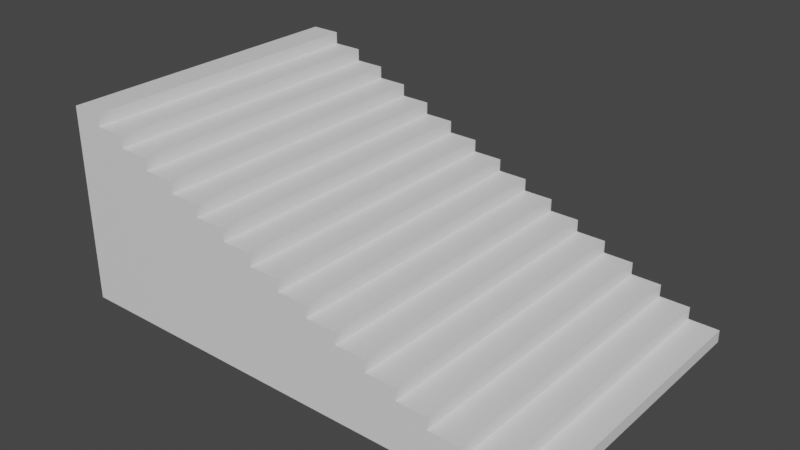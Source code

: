 # Source: LibraryStairs.blend  (saved by Blender 3.5.10; exported with 4.5.12 LTS)
import bpy
from mathutils import Matrix  # noqa: F401  (used for matrix-valued properties, if any)

bpy.ops.wm.read_factory_settings(use_empty=True)
scene = bpy.context.scene
scene.name = 'Scene'

# ---- collections
col_collection = bpy.data.collections.new('Collection'); scene.collection.children.link(col_collection)

# ---- materials (node trees are filled in below, after node groups)
mat_material = bpy.data.materials.new('Material')
mat_material.alpha_threshold = 0.0
mat_material.use_transparent_shadow = False
mat_material.roughness = 0.5
mat_material.line_color = (0.0, 0.0, 0.0, 1.0)

# ---- material node trees
mat_material.use_nodes = True; mat_material.node_tree.nodes.clear()
_N = mat_material.node_tree.nodes; _L = mat_material.node_tree.links
n0 = _N.new('ShaderNodeOutputMaterial'); n0.name = 'Material Output'; n0.location = (300, 300)
n1 = _N.new('ShaderNodeBsdfPrincipled'); n1.name = 'Principled BSDF'; n1.location = (10, 300)
n1.distribution = 'GGX'
n1.subsurface_method = 'RANDOM_WALK_SKIN'
n1.inputs[3].default_value = 1.45
n1.inputs[27].default_value = (0.0, 0.0, 0.0, 1.0)
n1.inputs[28].default_value = 1.0
_L.new(n1.outputs[0], n0.inputs[0])
n0.is_active_output = True

# ---- world
world_world = bpy.data.worlds.new('World'); scene.world = world_world
world_world.use_nodes = True; world_world.node_tree.nodes.clear()
_N = world_world.node_tree.nodes; _L = world_world.node_tree.links
n0 = _N.new('ShaderNodeOutputWorld'); n0.name = 'World Output'; n0.location = (300, 300)
n1 = _N.new('ShaderNodeBackground'); n1.name = 'Background'; n1.location = (10, 300)
n1.inputs[0].default_value = (0.05088, 0.05088, 0.05088, 1.0)
_L.new(n1.outputs[0], n0.inputs[0])
n0.is_active_output = True
world_world.color = (0.05088, 0.05088, 0.05088)
world_world.use_sun_shadow = False
world_world.sun_shadow_jitter_overblur = 0.0

# ---- meshes
me_cube = bpy.data.meshes.new('Cube')
me_cube.from_pydata([(1.0, 0.6237, 0.04877), (1.0, -0.6237, 0.04877), (-1.0, 0.6237, 0.908), (-1.0, 0.6237, 0.04877), (-1.0, -0.6237, 0.908), (-1.0, -0.6237, 0.04877), (0.002535, 0.6237, 0.04877), (0.002535, -0.6237, 0.04877), (-0.4987, 0.6237, 0.04877), (-0.4987, -0.6237, 0.04877), (0.5013, -0.6237, 0.04877), (0.5013, 0.6237, 0.04877), (0.2519, 0.6237, 0.04877), (0.2519, -0.6237, 0.04877), (0.7506, -0.6237, 0.04877), (0.7506, 0.6237, 0.04877), (-0.2481, -0.6237, 0.04877), (-0.2481, 0.6237, 0.04877), (-0.7494, 0.6237, 0.04877), (-0.7494, -0.6237, 0.04877), (-1.0, -0.6237, 0.4784), (-1.0, 0.6237, 0.4784), (0.002535, 0.6237, 0.4784), (0.002535, -0.6237, 0.4784), (-0.4987, 0.6237, 0.4784), (-0.4987, -0.6237, 0.4784), (-0.2481, -0.6237, 0.4784), (-0.2481, 0.6237, 0.4784), (-0.7494, 0.6237, 0.4784), (-0.7494, -0.6237, 0.4784), (-1.0, 0.6237, 0.2636), (0.002535, 0.6237, 0.2636), (0.002535, -0.6237, 0.2636), (-0.4987, 0.6237, 0.2636), (-0.4987, -0.6237, 0.2636), (0.5013, -0.6237, 0.2636), (0.5013, 0.6237, 0.2636), (0.2519, 0.6237, 0.2636), (0.2519, -0.6237, 0.2636), (-0.2481, -0.6237, 0.2636), (-0.2481, 0.6237, 0.2636), (-0.7494, 0.6237, 0.2636), (-0.7494, -0.6237, 0.2636), (-1.0, -0.6237, 0.2636), (-1.0, -0.6237, 0.371), (-1.0, 0.6237, 0.371), (0.002535, 0.6237, 0.371), (0.002535, -0.6237, 0.371), (-0.4987, 0.6237, 0.371), (-0.4987, -0.6237, 0.371), (0.2519, 0.6237, 0.371), (0.2519, -0.6237, 0.371), (-0.2481, -0.6237, 0.371), (-0.2481, 0.6237, 0.371), (-0.7494, 0.6237, 0.371), (-0.7494, -0.6237, 0.371), (-1.0, 0.6237, 0.1562), (0.002535, 0.6237, 0.1562), (0.002535, -0.6237, 0.1562), (-0.4987, 0.6237, 0.1562), (-0.4987, -0.6237, 0.1562), (0.5013, -0.6237, 0.1562), (0.5013, 0.6237, 0.1562), (0.2519, 0.6237, 0.1562), (0.2519, -0.6237, 0.1562), (0.7506, -0.6237, 0.1562), (0.7506, 0.6237, 0.1562), (-0.2481, -0.6237, 0.1562), (-0.2481, 0.6237, 0.1562), (-0.7494, 0.6237, 0.1562), (-0.7494, -0.6237, 0.1562), (-1.0, -0.6237, 0.1562), (-1.0, -0.6237, 0.6932), (-1.0, 0.6237, 0.6932), (-0.4987, 0.6237, 0.6932), (-0.4987, -0.6237, 0.6932), (-0.7494, 0.6237, 0.6932), (-0.7494, -0.6237, 0.6932), (-1.0, 0.6237, 0.5858), (-0.4987, 0.6237, 0.5858), (-0.4987, -0.6237, 0.5858), (-0.2481, -0.6237, 0.5858), (-0.2481, 0.6237, 0.5858), (-0.7494, 0.6237, 0.5858), (-0.7494, -0.6237, 0.5858), (-1.0, -0.6237, 0.5858), (-1.0, -0.6237, 0.8006), (-1.0, 0.6237, 0.8006), (-0.7494, 0.6237, 0.8006), (-0.7494, -0.6237, 0.8006), (-0.8747, 0.6237, 0.04877), (-0.8747, -0.6237, 0.908), (-0.8747, -0.6237, 0.04877), (-0.8747, 0.6237, 0.908), (-0.8747, 0.6237, 0.4784), (-0.8747, -0.6237, 0.4784), (-0.8747, -0.6237, 0.2636), (-0.8747, 0.6237, 0.2636), (-0.8747, -0.6237, 0.371), (-0.8747, 0.6237, 0.371), (-0.8747, 0.6237, 0.1562), (-0.8747, -0.6237, 0.1562), (-0.8747, 0.6237, 0.6932), (-0.8747, -0.6237, 0.6932), (-0.8747, -0.6237, 0.5858), (-0.8747, 0.6237, 0.5858), (-0.8747, 0.6237, 0.8006), (-0.8747, -0.6237, 0.8006), (-0.624, -0.6237, 0.04877), (-0.624, 0.6237, 0.04877), (-0.624, -0.6237, 0.4784), (-0.624, 0.6237, 0.4784), (-0.624, 0.6237, 0.2636), (-0.624, -0.6237, 0.2636), (-0.624, 0.6237, 0.371), (-0.624, -0.6237, 0.371), (-0.624, -0.6237, 0.1562), (-0.624, 0.6237, 0.1562), (-0.624, -0.6237, 0.6932), (-0.624, 0.6237, 0.6932), (-0.624, 0.6237, 0.5858), (-0.624, -0.6237, 0.5858), (-0.624, -0.6237, 0.8006), (-0.624, 0.6237, 0.8006), (-0.3734, 0.6237, 0.04877), (-0.3734, -0.6237, 0.04877), (-0.3734, 0.6237, 0.4784), (-0.3734, -0.6237, 0.4784), (-0.3734, -0.6237, 0.2636), (-0.3734, 0.6237, 0.2636), (-0.3734, -0.6237, 0.371), (-0.3734, 0.6237, 0.371), (-0.3734, 0.6237, 0.1562), (-0.3734, -0.6237, 0.1562), (-0.3734, 0.6237, 0.6932), (-0.3734, -0.6237, 0.6932), (-0.3734, -0.6237, 0.5858), (-0.3734, 0.6237, 0.5858), (-0.1228, -0.6237, 0.04877), (-0.1228, 0.6237, 0.04877), (-0.1228, -0.6237, 0.4784), (-0.1228, 0.6237, 0.4784), (-0.1228, 0.6237, 0.2636), (-0.1228, -0.6237, 0.2636), (-0.1228, 0.6237, 0.371), (-0.1228, -0.6237, 0.371), (-0.1228, -0.6237, 0.1562), (-0.1228, 0.6237, 0.1562), (-0.1228, 0.6237, 0.5858), (-0.1228, -0.6237, 0.5858), (0.1272, 0.6237, 0.04877), (0.1272, -0.6237, 0.04877), (0.1272, 0.6237, 0.4784), (0.1272, -0.6237, 0.4784), (0.1272, -0.6237, 0.2636), (0.1272, 0.6237, 0.2636), (0.1272, -0.6237, 0.371), (0.1272, 0.6237, 0.371), (0.1272, 0.6237, 0.1562), (0.1272, -0.6237, 0.1562), (0.3766, -0.6237, 0.04877), (0.3766, 0.6237, 0.04877), (0.3766, 0.6237, 0.2636), (0.3766, -0.6237, 0.2636), (0.3766, 0.6237, 0.371), (0.3766, -0.6237, 0.371), (0.3766, -0.6237, 0.1562), (0.3766, 0.6237, 0.1562), (0.626, 0.6237, 0.04877), (0.626, -0.6237, 0.04877), (0.626, -0.6237, 0.2636), (0.626, 0.6237, 0.2636), (0.626, 0.6237, 0.1562), (0.626, -0.6237, 0.1562), (0.8753, -0.6237, 0.04877), (0.8753, 0.6237, 0.04877), (0.8753, -0.6237, 0.1562), (0.8753, 0.6237, 0.1562), (-1.0, -0.6237, 0.8543), (-1.0, 0.6237, 0.8543), (-0.7494, 0.6237, 0.8543), (-0.7494, -0.6237, 0.8543), (-0.8747, 0.6237, 0.8543), (-0.8747, -0.6237, 0.8543), (-1.0, 0.6237, 0.7469), (-0.4987, 0.6237, 0.7469), (-0.4987, -0.6237, 0.7469), (-0.7494, 0.6237, 0.7469), (-0.7494, -0.6237, 0.7469), (-1.0, -0.6237, 0.7469), (-0.8747, -0.6237, 0.7469), (-0.8747, 0.6237, 0.7469), (-0.624, 0.6237, 0.7469), (-0.624, -0.6237, 0.7469), (-1.0, -0.6237, 0.6395), (-1.0, 0.6237, 0.6395), (-0.4987, 0.6237, 0.6395), (-0.4987, -0.6237, 0.6395), (-0.2481, -0.6237, 0.6395), (-0.2481, 0.6237, 0.6395), (-0.7494, 0.6237, 0.6395), (-0.7494, -0.6237, 0.6395), (-0.8747, -0.6237, 0.6395), (-0.8747, 0.6237, 0.6395), (-0.624, 0.6237, 0.6395), (-0.624, -0.6237, 0.6395), (-0.3734, -0.6237, 0.6395), (-0.3734, 0.6237, 0.6395), (-1.0, 0.6237, 0.5321), (0.002535, 0.6237, 0.5321), (0.002535, -0.6237, 0.5321), (-0.4987, 0.6237, 0.5321), (-0.4987, -0.6237, 0.5321), (-0.2481, -0.6237, 0.5321), (-0.2481, 0.6237, 0.5321), (-0.7494, 0.6237, 0.5321), (-0.7494, -0.6237, 0.5321), (-1.0, -0.6237, 0.5321), (-0.8747, 0.6237, 0.5321), (-0.8747, -0.6237, 0.5321), (-0.624, -0.6237, 0.5321), (-0.624, 0.6237, 0.5321), (-0.3734, 0.6237, 0.5321), (-0.3734, -0.6237, 0.5321), (-0.1228, -0.6237, 0.5321), (-0.1228, 0.6237, 0.5321), (-1.0, -0.6237, 0.4247), (-1.0, 0.6237, 0.4247), (0.002535, 0.6237, 0.4247), (0.002535, -0.6237, 0.4247), (-0.4987, 0.6237, 0.4247), (-0.4987, -0.6237, 0.4247), (0.2519, 0.6237, 0.4247), (0.2519, -0.6237, 0.4247), (-0.2481, -0.6237, 0.4247), (-0.2481, 0.6237, 0.4247), (-0.7494, 0.6237, 0.4247), (-0.7494, -0.6237, 0.4247), (-0.8747, -0.6237, 0.4247), (-0.8747, 0.6237, 0.4247), (-0.624, 0.6237, 0.4247), (-0.624, -0.6237, 0.4247), (-0.3734, -0.6237, 0.4247), (-0.3734, 0.6237, 0.4247), (-0.1228, 0.6237, 0.4247), (-0.1228, -0.6237, 0.4247), (0.1272, -0.6237, 0.4247), (0.1272, 0.6237, 0.4247), (-1.0, 0.6237, 0.3173), (0.002535, 0.6237, 0.3173), (0.002535, -0.6237, 0.3173), (-0.4987, 0.6237, 0.3173), (-0.4987, -0.6237, 0.3173), (0.5013, -0.6237, 0.3173), (0.5013, 0.6237, 0.3173), (0.2519, 0.6237, 0.3173), (0.2519, -0.6237, 0.3173), (-0.2481, -0.6237, 0.3173), (-0.2481, 0.6237, 0.3173), (-0.7494, 0.6237, 0.3173), (-0.7494, -0.6237, 0.3173), (-1.0, -0.6237, 0.3173), (-0.8747, 0.6237, 0.3173), (-0.8747, -0.6237, 0.3173), (-0.624, -0.6237, 0.3173), (-0.624, 0.6237, 0.3173), (-0.3734, 0.6237, 0.3173), (-0.3734, -0.6237, 0.3173), (-0.1228, -0.6237, 0.3173), (-0.1228, 0.6237, 0.3173), (0.1272, 0.6237, 0.3173), (0.1272, -0.6237, 0.3173), (0.3766, -0.6237, 0.3173), (0.3766, 0.6237, 0.3173), (-1.0, -0.6237, 0.2099), (-1.0, 0.6237, 0.2099), (0.002535, 0.6237, 0.2099), (0.002535, -0.6237, 0.2099), (-0.4987, 0.6237, 0.2099), (-0.4987, -0.6237, 0.2099), (0.5013, -0.6237, 0.2099), (0.5013, 0.6237, 0.2099), (0.2519, 0.6237, 0.2099), (0.2519, -0.6237, 0.2099), (0.7506, -0.6237, 0.2099), (0.7506, 0.6237, 0.2099), (-0.2481, -0.6237, 0.2099), (-0.2481, 0.6237, 0.2099), (-0.7494, 0.6237, 0.2099), (-0.7494, -0.6237, 0.2099), (-0.8747, 0.6237, 0.2099), (-0.8747, -0.6237, 0.2099), (-0.624, -0.6237, 0.2099), (-0.624, 0.6237, 0.2099), (-0.3734, 0.6237, 0.2099), (-0.3734, -0.6237, 0.2099), (-0.1228, -0.6237, 0.2099), (-0.1228, 0.6237, 0.2099), (0.1272, 0.6237, 0.2099), (0.1272, -0.6237, 0.2099), (0.3766, -0.6237, 0.2099), (0.3766, 0.6237, 0.2099), (0.626, 0.6237, 0.2099), (0.626, -0.6237, 0.2099), (1.0, 0.6237, 0.1025), (1.0, -0.6237, 0.1025), (-1.0, 0.6237, 0.1025), (0.002535, 0.6237, 0.1025), (0.002535, -0.6237, 0.1025), (-0.4987, 0.6237, 0.1025), (-0.4987, -0.6237, 0.1025), (0.5013, -0.6237, 0.1025), (0.5013, 0.6237, 0.1025), (0.2519, 0.6237, 0.1025), (0.2519, -0.6237, 0.1025), (0.7506, -0.6237, 0.1025), (0.7506, 0.6237, 0.1025), (-0.2481, -0.6237, 0.1025), (-0.2481, 0.6237, 0.1025), (-0.7494, 0.6237, 0.1025), (-0.7494, -0.6237, 0.1025), (-1.0, -0.6237, 0.1025), (-0.8747, -0.6237, 0.1025), (-0.8747, 0.6237, 0.1025), (-0.624, 0.6237, 0.1025), (-0.624, -0.6237, 0.1025), (-0.3734, -0.6237, 0.1025), (-0.3734, 0.6237, 0.1025), (-0.1228, 0.6237, 0.1025), (-0.1228, -0.6237, 0.1025), (0.1272, -0.6237, 0.1025), (0.1272, 0.6237, 0.1025), (0.3766, 0.6237, 0.1025), (0.3766, -0.6237, 0.1025), (0.626, -0.6237, 0.1025), (0.626, 0.6237, 0.1025), (0.8753, 0.6237, 0.1025), (0.8753, -0.6237, 0.1025)], [], [(93, 2, 4, 91), (183, 91, 4, 178), (178, 4, 2, 179), (175, 0, 1, 174), (139, 6, 7, 138), (109, 8, 9, 108), (161, 11, 10, 160), (150, 12, 13, 151), (168, 15, 14, 169), (124, 17, 16, 125), (90, 18, 19, 92), (241, 110, 29, 237), (239, 94, 28, 236), (243, 126, 27, 235), (245, 140, 26, 234), (242, 127, 25, 231), (240, 111, 24, 230), (246, 153, 23, 229), (244, 141, 22, 228), (226, 20, 21, 227), (238, 95, 20, 226), (291, 96, 43, 274), (274, 43, 30, 275), (297, 142, 31, 276), (299, 154, 32, 277), (293, 112, 33, 278), (295, 128, 34, 279), (303, 170, 35, 280), (301, 162, 36, 281), (298, 155, 37, 282), (300, 163, 38, 283), (296, 143, 39, 286), (294, 129, 40, 287), (290, 97, 41, 288), (292, 113, 42, 289), (263, 98, 44, 261), (261, 44, 45, 248), (269, 144, 46, 249), (271, 156, 47, 250), (265, 114, 48, 251), (267, 130, 49, 252), (270, 157, 50, 255), (272, 165, 51, 256), (268, 145, 52, 257), (266, 131, 53, 258), (262, 99, 54, 259), (264, 115, 55, 260), (325, 116, 70, 320), (323, 100, 69, 319), (327, 132, 68, 318), (329, 146, 67, 317), (335, 172, 66, 316), (337, 176, 65, 315), (333, 166, 64, 314), (331, 158, 63, 313), (332, 167, 62, 312), (334, 173, 61, 311), (326, 133, 60, 310), (324, 117, 59, 309), (330, 159, 58, 308), (328, 147, 57, 307), (164, 165, 272, 273), (321, 71, 56, 306), (322, 101, 71, 321), (205, 118, 77, 201), (203, 102, 76, 200), (206, 135, 75, 197), (204, 119, 74, 196), (194, 72, 73, 195), (202, 103, 72, 194), (219, 104, 85, 217), (217, 85, 78, 208), (221, 120, 79, 211), (223, 136, 80, 212), (176, 177, 66, 65), (253, 254, 273, 272), (224, 149, 81, 213), (222, 137, 82, 214), (218, 105, 83, 215), (220, 121, 84, 216), (193, 122, 89, 188), (191, 106, 88, 187), (170, 171, 36, 35), (122, 123, 88, 89), (181, 89, 88, 180), (189, 86, 87, 184), (190, 107, 86, 189), (188, 89, 107, 190), (184, 87, 106, 191), (208, 78, 105, 218), (216, 84, 104, 219), (201, 77, 103, 202), (195, 73, 102, 203), (320, 70, 101, 322), (306, 56, 100, 323), (248, 45, 99, 262), (260, 55, 98, 263), (275, 30, 97, 290), (289, 42, 96, 291), (237, 29, 95, 238), (227, 21, 94, 239), (3, 90, 92, 5), (179, 2, 93, 182), (187, 88, 123, 192), (212, 80, 121, 220), (215, 83, 120, 221), (200, 76, 119, 204), (197, 75, 118, 205), (319, 69, 117, 324), (310, 60, 116, 325), (252, 49, 115, 264), (259, 54, 114, 265), (279, 34, 113, 292), (288, 41, 112, 293), (236, 28, 111, 240), (231, 25, 110, 241), (18, 109, 108, 19), (74, 75, 135, 134), (211, 79, 137, 222), (213, 81, 136, 223), (196, 74, 134, 207), (317, 67, 133, 326), (309, 59, 132, 327), (251, 48, 131, 266), (257, 52, 130, 267), (278, 33, 129, 294), (286, 39, 128, 295), (234, 26, 127, 242), (230, 24, 126, 243), (8, 124, 125, 9), (82, 81, 149, 148), (214, 82, 148, 225), (318, 68, 147, 328), (308, 58, 146, 329), (250, 47, 145, 268), (258, 53, 144, 269), (277, 32, 143, 296), (287, 40, 142, 297), (235, 27, 141, 244), (229, 23, 140, 245), (17, 139, 138, 16), (22, 23, 153, 152), (314, 64, 159, 330), (307, 57, 158, 331), (249, 46, 157, 270), (256, 51, 156, 271), (276, 31, 155, 298), (283, 38, 154, 299), (228, 22, 152, 247), (6, 150, 151, 7), (50, 51, 165, 164), (313, 63, 167, 332), (311, 61, 166, 333), (255, 50, 164, 273), (280, 35, 163, 300), (282, 37, 162, 301), (12, 161, 160, 13), (171, 170, 303, 302), (315, 65, 173, 334), (312, 62, 172, 335), (281, 36, 171, 302), (284, 285, 302, 303), (11, 168, 169, 10), (337, 305, 304, 336), (316, 66, 177, 336), (176, 337, 336, 177), (15, 175, 174, 14), (89, 181, 183, 107), (87, 179, 182, 106), (106, 182, 180, 88), (86, 178, 179, 87), (107, 183, 178, 86), (75, 186, 193, 118), (76, 187, 192, 119), (73, 184, 191, 102), (77, 188, 190, 103), (103, 190, 189, 72), (72, 189, 184, 73), (74, 185, 186, 75), (119, 192, 185, 74), (102, 191, 187, 76), (118, 193, 188, 77), (79, 196, 207, 137), (81, 198, 206, 136), (80, 197, 205, 121), (83, 200, 204, 120), (78, 195, 203, 105), (84, 201, 202, 104), (81, 82, 199, 198), (104, 202, 194, 85), (85, 194, 195, 78), (120, 204, 196, 79), (136, 206, 197, 80), (137, 207, 199, 82), (105, 203, 200, 83), (121, 205, 201, 84), (27, 214, 225, 141), (23, 210, 224, 140), (26, 213, 223, 127), (24, 211, 222, 126), (28, 215, 221, 111), (25, 212, 220, 110), (29, 216, 219, 95), (21, 208, 218, 94), (22, 209, 210, 23), (110, 220, 216, 29), (94, 218, 215, 28), (126, 222, 214, 27), (140, 224, 213, 26), (127, 223, 212, 25), (111, 221, 211, 24), (141, 225, 209, 22), (20, 217, 208, 21), (95, 219, 217, 20), (46, 228, 247, 157), (51, 233, 246, 156), (47, 229, 245, 145), (53, 235, 244, 144), (48, 230, 243, 131), (52, 234, 242, 130), (49, 231, 241, 115), (54, 236, 240, 114), (45, 227, 239, 99), (55, 237, 238, 98), (50, 232, 233, 51), (98, 238, 226, 44), (44, 226, 227, 45), (144, 244, 228, 46), (156, 246, 229, 47), (114, 240, 230, 48), (130, 242, 231, 49), (157, 247, 232, 50), (145, 245, 234, 52), (131, 243, 235, 53), (99, 239, 236, 54), (115, 241, 237, 55), (37, 255, 273, 162), (35, 253, 272, 163), (38, 256, 271, 154), (31, 249, 270, 155), (40, 258, 269, 142), (32, 250, 268, 143), (39, 257, 267, 128), (33, 251, 266, 129), (41, 259, 265, 112), (34, 252, 264, 113), (42, 260, 263, 96), (30, 248, 262, 97), (35, 36, 254, 253), (113, 264, 260, 42), (97, 262, 259, 41), (129, 266, 258, 40), (143, 268, 257, 39), (163, 272, 256, 38), (155, 270, 255, 37), (162, 273, 254, 36), (128, 267, 252, 34), (112, 265, 251, 33), (154, 271, 250, 32), (142, 269, 249, 31), (43, 261, 248, 30), (96, 263, 261, 43), (65, 284, 303, 173), (62, 281, 302, 172), (63, 282, 301, 167), (61, 280, 300, 166), (64, 283, 299, 159), (57, 276, 298, 158), (68, 287, 297, 147), (58, 277, 296, 146), (67, 286, 295, 133), (59, 278, 294, 132), (69, 288, 293, 117), (60, 279, 292, 116), (70, 289, 291, 101), (56, 275, 290, 100), (65, 66, 285, 284), (116, 292, 289, 70), (100, 290, 288, 69), (132, 294, 287, 68), (146, 296, 286, 67), (172, 302, 285, 66), (166, 300, 283, 64), (158, 298, 282, 63), (167, 301, 281, 62), (173, 303, 280, 61), (133, 295, 279, 60), (117, 293, 278, 59), (159, 299, 277, 58), (147, 297, 276, 57), (71, 274, 275, 56), (101, 291, 274, 71), (1, 305, 337, 174), (15, 316, 336, 175), (11, 312, 335, 168), (14, 315, 334, 169), (10, 311, 333, 160), (12, 313, 332, 161), (6, 307, 331, 150), (13, 314, 330, 151), (7, 308, 329, 138), (17, 318, 328, 139), (8, 309, 327, 124), (16, 317, 326, 125), (9, 310, 325, 108), (18, 319, 324, 109), (3, 306, 323, 90), (19, 320, 322, 92), (92, 322, 321, 5), (5, 321, 306, 3), (0, 304, 305, 1), (175, 336, 304, 0), (139, 328, 307, 6), (151, 330, 308, 7), (109, 324, 309, 8), (125, 326, 310, 9), (169, 334, 311, 10), (161, 332, 312, 11), (150, 331, 313, 12), (160, 333, 314, 13), (174, 337, 315, 14), (168, 335, 316, 15), (138, 329, 317, 16), (124, 327, 318, 17), (90, 323, 319, 18), (108, 325, 320, 19), (233, 232, 247, 246), (152, 153, 246, 247), (210, 209, 225, 224), (148, 149, 224, 225), (198, 199, 207, 206), (134, 135, 206, 207), (186, 185, 192, 193), (123, 122, 193, 192), (181, 180, 182, 183), (93, 91, 183, 182)])
_uv = me_cube.uv_layers.new(name='UVMap')
_uv.uv.foreach_set('vector', [0.8593, 0.5, 0.875, 0.5, 0.875, 0.75, 0.8593, 0.75, 0.6094, 0.9843, 0.625, 0.9843, 0.625, 1.0, 0.6094, 1.0, 0.6094, 0.0, 0.625, 0.0, 0.625, 0.25, 0.6094, 0.25, 0.3594, 0.5, 0.375, 0.5, 0.375, 0.75, 0.3594, 0.75, 0.2347, 0.5, 0.2503, 0.5, 0.2503, 0.75, 0.2347, 0.75, 0.172, 0.5, 0.1877, 0.5, 0.1877, 0.75, 0.172, 0.75, 0.2971, 0.5, 0.3127, 0.5, 0.3127, 0.75, 0.2971, 0.75, 0.2659, 0.5, 0.2815, 0.5, 0.2815, 0.75, 0.2659, 0.75, 0.3282, 0.5, 0.3438, 0.5, 0.3438, 0.75, 0.3282, 0.75, 0.2033, 0.5, 0.219, 0.5, 0.219, 0.75, 0.2033, 0.75, 0.1407, 0.5, 0.1563, 0.5, 0.1563, 0.75, 0.1407, 0.75, 0.4844, 0.953, 0.5, 0.953, 0.5, 0.9687, 0.4844, 0.9687, 0.4844, 0.2657, 0.5, 0.2657, 0.5, 0.2813, 0.4844, 0.2813, 0.4844, 0.3283, 0.5, 0.3283, 0.5, 0.344, 0.4844, 0.344, 0.4844, 0.8903, 0.5, 0.8903, 0.5, 0.906, 0.4844, 0.906, 0.4844, 0.9217, 0.5, 0.9217, 0.5, 0.9373, 0.4844, 0.9373, 0.4844, 0.297, 0.5, 0.297, 0.5, 0.3127, 0.4844, 0.3127, 0.4844, 0.8591, 0.5, 0.8591, 0.5, 0.8747, 0.4844, 0.8747, 0.4844, 0.3597, 0.5, 0.3597, 0.5, 0.3753, 0.4844, 0.3753, 0.4844, 0.0, 0.5, 0.0, 0.5, 0.25, 0.4844, 0.25, 0.4844, 0.9843, 0.5, 0.9843, 0.5, 1.0, 0.4844, 1.0, 0.4219, 0.9843, 0.4375, 0.9843, 0.4375, 1.0, 0.4219, 1.0, 0.4219, 0.0, 0.4375, 0.0, 0.4375, 0.25, 0.4219, 0.25, 0.4219, 0.3597, 0.4375, 0.3597, 0.4375, 0.3753, 0.4219, 0.3753, 0.4219, 0.8591, 0.4375, 0.8591, 0.4375, 0.8747, 0.4219, 0.8747, 0.4219, 0.297, 0.4375, 0.297, 0.4375, 0.3127, 0.4219, 0.3127, 0.4219, 0.9217, 0.4375, 0.9217, 0.4375, 0.9373, 0.4219, 0.9373, 0.4219, 0.7968, 0.4375, 0.7968, 0.4375, 0.8123, 0.4219, 0.8123, 0.4219, 0.4221, 0.4375, 0.4221, 0.4375, 0.4377, 0.4219, 0.4377, 0.4219, 0.3909, 0.4375, 0.3909, 0.4375, 0.4065, 0.4219, 0.4065, 0.4219, 0.8279, 0.4375, 0.8279, 0.4375, 0.8435, 0.4219, 0.8435, 0.4219, 0.8903, 0.4375, 0.8903, 0.4375, 0.906, 0.4219, 0.906, 0.4219, 0.3283, 0.4375, 0.3283, 0.4375, 0.344, 0.4219, 0.344, 0.4219, 0.2657, 0.4375, 0.2657, 0.4375, 0.2813, 0.4219, 0.2813, 0.4219, 0.953, 0.4375, 0.953, 0.4375, 0.9687, 0.4219, 0.9687, 0.4531, 0.9843, 0.4688, 0.9843, 0.4688, 1.0, 0.4531, 1.0, 0.4531, 0.0, 0.4688, 0.0, 0.4688, 0.25, 0.4531, 0.25, 0.4531, 0.3597, 0.4688, 0.3597, 0.4688, 0.3753, 0.4531, 0.3753, 0.4531, 0.8591, 0.4688, 0.8591, 0.4688, 0.8747, 0.4531, 0.8747, 0.4531, 0.297, 0.4688, 0.297, 0.4688, 0.3127, 0.4531, 0.3127, 0.4531, 0.9217, 0.4688, 0.9217, 0.4688, 0.9373, 0.4531, 0.9373, 0.4531, 0.3909, 0.4688, 0.3909, 0.4688, 0.4065, 0.4531, 0.4065, 0.4531, 0.8279, 0.4688, 0.8279, 0.4688, 0.8435, 0.4531, 0.8435, 0.4531, 0.8903, 0.4688, 0.8903, 0.4688, 0.906, 0.4531, 0.906, 0.4531, 0.3283, 0.4688, 0.3283, 0.4688, 0.344, 0.4531, 0.344, 0.4531, 0.2657, 0.4688, 0.2657, 0.4688, 0.2813, 0.4531, 0.2813, 0.4531, 0.953, 0.4688, 0.953, 0.4688, 0.9687, 0.4531, 0.9687, 0.3906, 0.953, 0.4062, 0.953, 0.4062, 0.9687, 0.3906, 0.9687, 0.3906, 0.2657, 0.4062, 0.2657, 0.4062, 0.2813, 0.3906, 0.2813, 0.3906, 0.3283, 0.4062, 0.3283, 0.4062, 0.344, 0.3906, 0.344, 0.3906, 0.8903, 0.4062, 0.8903, 0.4062, 0.906, 0.3906, 0.906, 0.3906, 0.4532, 0.4062, 0.4532, 0.4062, 0.4688, 0.3906, 0.4688, 0.3906, 0.7656, 0.4062, 0.7656, 0.4062, 0.7812, 0.3906, 0.7812, 0.3906, 0.8279, 0.4062, 0.8279, 0.4062, 0.8435, 0.3906, 0.8435, 0.3906, 0.3909, 0.4062, 0.3909, 0.4062, 0.4065, 0.3906, 0.4065, 0.3906, 0.4221, 0.4062, 0.4221, 0.4062, 0.4377, 0.3906, 0.4377, 0.3906, 0.7968, 0.4062, 0.7968, 0.4062, 0.8123, 0.3906, 0.8123, 0.3906, 0.9217, 0.4062, 0.9217, 0.4062, 0.9373, 0.3906, 0.9373, 0.3906, 0.297, 0.4062, 0.297, 0.4062, 0.3127, 0.3906, 0.3127, 0.3906, 0.8591, 0.4062, 0.8591, 0.4062, 0.8747, 0.3906, 0.8747, 0.3906, 0.3597, 0.4062, 0.3597, 0.4062, 0.3753, 0.3906, 0.3753, 0.4688, 0.4221, 0.4688, 0.8279, 0.4531, 0.8279, 0.4531, 0.4221, 0.3906, 0.0, 0.4062, 0.0, 0.4062, 0.25, 0.3906, 0.25, 0.3906, 0.9843, 0.4062, 0.9843, 0.4062, 1.0, 0.3906, 1.0, 0.5469, 0.953, 0.5625, 0.953, 0.5625, 0.9687, 0.5469, 0.9687, 0.5469, 0.2657, 0.5625, 0.2657, 0.5625, 0.2813, 0.5469, 0.2813, 0.5469, 0.9217, 0.5625, 0.9217, 0.5625, 0.9373, 0.5469, 0.9373, 0.5469, 0.297, 0.5625, 0.297, 0.5625, 0.3127, 0.5469, 0.3127, 0.5469, 0.0, 0.5625, 0.0, 0.5625, 0.25, 0.5469, 0.25, 0.5469, 0.9843, 0.5625, 0.9843, 0.5625, 1.0, 0.5469, 1.0, 0.5156, 0.9843, 0.5312, 0.9843, 0.5312, 1.0, 0.5156, 1.0, 0.5156, 0.0, 0.5312, 0.0, 0.5312, 0.25, 0.5156, 0.25, 0.5156, 0.297, 0.5312, 0.297, 0.5312, 0.3127, 0.5156, 0.3127, 0.5156, 0.9217, 0.5312, 0.9217, 0.5312, 0.9373, 0.5156, 0.9373, 0.4062, 0.7656, 0.4062, 0.4844, 0.4062, 0.4688, 0.4062, 0.7812, 0.4531, 0.8123, 0.4531, 0.4377, 0.4531, 0.4221, 0.4531, 0.8279, 0.5156, 0.8903, 0.5312, 0.8903, 0.5312, 0.906, 0.5156, 0.906, 0.5156, 0.3283, 0.5312, 0.3283, 0.5312, 0.344, 0.5156, 0.344, 0.5156, 0.2657, 0.5312, 0.2657, 0.5312, 0.2813, 0.5156, 0.2813, 0.5156, 0.953, 0.5312, 0.953, 0.5312, 0.9687, 0.5156, 0.9687, 0.5781, 0.953, 0.5938, 0.953, 0.5938, 0.9687, 0.5781, 0.9687, 0.5781, 0.2657, 0.5938, 0.2657, 0.5938, 0.2813, 0.5781, 0.2813, 0.4375, 0.7968, 0.4375, 0.4532, 0.4375, 0.4377, 0.4375, 0.8123, 0.5938, 0.953, 0.5938, 0.297, 0.5938, 0.2813, 0.5938, 0.9687, 0.6094, 0.9687, 0.5938, 0.9687, 0.5938, 0.2813, 0.6094, 0.2813, 0.5781, 0.0, 0.5938, 0.0, 0.5938, 0.25, 0.5781, 0.25, 0.5781, 0.9843, 0.5938, 0.9843, 0.5938, 1.0, 0.5781, 1.0, 0.5781, 0.9687, 0.5938, 0.9687, 0.5938, 0.9843, 0.5781, 0.9843, 0.5781, 0.25, 0.5938, 0.25, 0.5938, 0.2657, 0.5781, 0.2657, 0.5156, 0.25, 0.5312, 0.25, 0.5312, 0.2657, 0.5156, 0.2657, 0.5156, 0.9687, 0.5312, 0.9687, 0.5312, 0.9843, 0.5156, 0.9843, 0.5469, 0.9687, 0.5625, 0.9687, 0.5625, 0.9843, 0.5469, 0.9843, 0.5469, 0.25, 0.5625, 0.25, 0.5625, 0.2657, 0.5469, 0.2657, 0.3906, 0.9687, 0.4062, 0.9687, 0.4062, 0.9843, 0.3906, 0.9843, 0.3906, 0.25, 0.4062, 0.25, 0.4062, 0.2657, 0.3906, 0.2657, 0.4531, 0.25, 0.4688, 0.25, 0.4688, 0.2657, 0.4531, 0.2657, 0.4531, 0.9687, 0.4688, 0.9687, 0.4688, 0.9843, 0.4531, 0.9843, 0.4219, 0.25, 0.4375, 0.25, 0.4375, 0.2657, 0.4219, 0.2657, 0.4219, 0.9687, 0.4375, 0.9687, 0.4375, 0.9843, 0.4219, 0.9843, 0.4844, 0.9687, 0.5, 0.9687, 0.5, 0.9843, 0.4844, 0.9843, 0.4844, 0.25, 0.5, 0.25, 0.5, 0.2657, 0.4844, 0.2657, 0.125, 0.5, 0.1407, 0.5, 0.1407, 0.75, 0.125, 0.75, 0.6094, 0.25, 0.625, 0.25, 0.625, 0.2657, 0.6094, 0.2657, 0.5781, 0.2813, 0.5938, 0.2813, 0.5938, 0.297, 0.5781, 0.297, 0.5156, 0.9373, 0.5312, 0.9373, 0.5312, 0.953, 0.5156, 0.953, 0.5156, 0.2813, 0.5312, 0.2813, 0.5312, 0.297, 0.5156, 0.297, 0.5469, 0.2813, 0.5625, 0.2813, 0.5625, 0.297, 0.5469, 0.297, 0.5469, 0.9373, 0.5625, 0.9373, 0.5625, 0.953, 0.5469, 0.953, 0.3906, 0.2813, 0.4062, 0.2813, 0.4062, 0.297, 0.3906, 0.297, 0.3906, 0.9373, 0.4062, 0.9373, 0.4062, 0.953, 0.3906, 0.953, 0.4531, 0.9373, 0.4688, 0.9373, 0.4688, 0.953, 0.4531, 0.953, 0.4531, 0.2813, 0.4688, 0.2813, 0.4688, 0.297, 0.4531, 0.297, 0.4219, 0.9373, 0.4375, 0.9373, 0.4375, 0.953, 0.4219, 0.953, 0.4219, 0.2813, 0.4375, 0.2813, 0.4375, 0.297, 0.4219, 0.297, 0.4844, 0.2813, 0.5, 0.2813, 0.5, 0.297, 0.4844, 0.297, 0.4844, 0.9373, 0.5, 0.9373, 0.5, 0.953, 0.4844, 0.953, 0.1563, 0.5, 0.172, 0.5, 0.172, 0.75, 0.1563, 0.75, 0.5625, 0.3127, 0.5625, 0.9373, 0.5625, 0.9217, 0.5625, 0.3283, 0.5156, 0.3127, 0.5312, 0.3127, 0.5312, 0.3283, 0.5156, 0.3283, 0.5156, 0.906, 0.5312, 0.906, 0.5312, 0.9217, 0.5156, 0.9217, 0.5469, 0.3127, 0.5625, 0.3127, 0.5625, 0.3283, 0.5469, 0.3283, 0.3906, 0.906, 0.4062, 0.906, 0.4062, 0.9217, 0.3906, 0.9217, 0.3906, 0.3127, 0.4062, 0.3127, 0.4062, 0.3283, 0.3906, 0.3283, 0.4531, 0.3127, 0.4688, 0.3127, 0.4688, 0.3283, 0.4531, 0.3283, 0.4531, 0.906, 0.4688, 0.906, 0.4688, 0.9217, 0.4531, 0.9217, 0.4219, 0.3127, 0.4375, 0.3127, 0.4375, 0.3283, 0.4219, 0.3283, 0.4219, 0.906, 0.4375, 0.906, 0.4375, 0.9217, 0.4219, 0.9217, 0.4844, 0.906, 0.5, 0.906, 0.5, 0.9217, 0.4844, 0.9217, 0.4844, 0.3127, 0.5, 0.3127, 0.5, 0.3283, 0.4844, 0.3283, 0.1877, 0.5, 0.2033, 0.5, 0.2033, 0.75, 0.1877, 0.75, 0.5312, 0.344, 0.5312, 0.906, 0.5312, 0.8903, 0.5312, 0.3597, 0.5156, 0.344, 0.5312, 0.344, 0.5312, 0.3597, 0.5156, 0.3597, 0.3906, 0.344, 0.4062, 0.344, 0.4062, 0.3597, 0.3906, 0.3597, 0.3906, 0.8747, 0.4062, 0.8747, 0.4062, 0.8903, 0.3906, 0.8903, 0.4531, 0.8747, 0.4688, 0.8747, 0.4688, 0.8903, 0.4531, 0.8903, 0.4531, 0.344, 0.4688, 0.344, 0.4688, 0.3597, 0.4531, 0.3597, 0.4219, 0.8747, 0.4375, 0.8747, 0.4375, 0.8903, 0.4219, 0.8903, 0.4219, 0.344, 0.4375, 0.344, 0.4375, 0.3597, 0.4219, 0.3597, 0.4844, 0.344, 0.5, 0.344, 0.5, 0.3597, 0.4844, 0.3597, 0.4844, 0.8747, 0.5, 0.8747, 0.5, 0.8903, 0.4844, 0.8903, 0.219, 0.5, 0.2347, 0.5, 0.2347, 0.75, 0.219, 0.75, 0.5, 0.3753, 0.5, 0.8747, 0.5, 0.8591, 0.5, 0.3909, 0.3906, 0.8435, 0.4062, 0.8435, 0.4062, 0.8591, 0.3906, 0.8591, 0.3906, 0.3753, 0.4062, 0.3753, 0.4062, 0.3909, 0.3906, 0.3909, 0.4531, 0.3753, 0.4688, 0.3753, 0.4688, 0.3909, 0.4531, 0.3909, 0.4531, 0.8435, 0.4688, 0.8435, 0.4688, 0.8591, 0.4531, 0.8591, 0.4219, 0.3753, 0.4375, 0.3753, 0.4375, 0.3909, 0.4219, 0.3909, 0.4219, 0.8435, 0.4375, 0.8435, 0.4375, 0.8591, 0.4219, 0.8591, 0.4844, 0.3753, 0.5, 0.3753, 0.5, 0.3909, 0.4844, 0.3909, 0.2503, 0.5, 0.2659, 0.5, 0.2659, 0.75, 0.2503, 0.75, 0.4688, 0.4065, 0.4688, 0.8435, 0.4688, 0.8279, 0.4688, 0.4221, 0.3906, 0.4065, 0.4062, 0.4065, 0.4062, 0.4221, 0.3906, 0.4221, 0.3906, 0.8123, 0.4062, 0.8123, 0.4062, 0.8279, 0.3906, 0.8279, 0.4531, 0.4065, 0.4688, 0.4065, 0.4688, 0.4221, 0.4531, 0.4221, 0.4219, 0.8123, 0.4375, 0.8123, 0.4375, 0.8279, 0.4219, 0.8279, 0.4219, 0.4065, 0.4375, 0.4065, 0.4375, 0.4221, 0.4219, 0.4221, 0.2815, 0.5, 0.2971, 0.5, 0.2971, 0.75, 0.2815, 0.75, 0.4375, 0.4532, 0.4375, 0.7968, 0.4219, 0.7968, 0.4219, 0.4532, 0.3906, 0.7812, 0.4062, 0.7812, 0.4062, 0.7968, 0.3906, 0.7968, 0.3906, 0.4377, 0.4062, 0.4377, 0.4062, 0.4532, 0.3906, 0.4532, 0.4219, 0.4377, 0.4375, 0.4377, 0.4375, 0.4532, 0.4219, 0.4532, 0.4219, 0.7812, 0.4219, 0.4688, 0.4219, 0.4532, 0.4219, 0.7968, 0.3127, 0.5, 0.3282, 0.5, 0.3282, 0.75, 0.3127, 0.75, 0.3906, 0.7656, 0.3906, 0.75, 0.3906, 0.5, 0.3906, 0.4844, 0.3906, 0.4688, 0.4062, 0.4688, 0.4062, 0.4844, 0.3906, 0.4844, 0.4062, 0.7656, 0.3906, 0.7656, 0.3906, 0.4844, 0.4062, 0.4844, 0.3438, 0.5, 0.3594, 0.5, 0.3594, 0.75, 0.3438, 0.75, 0.5938, 0.9687, 0.6094, 0.9687, 0.6094, 0.9843, 0.5938, 0.9843, 0.5938, 0.25, 0.6094, 0.25, 0.6094, 0.2657, 0.5938, 0.2657, 0.5938, 0.2657, 0.6094, 0.2657, 0.6094, 0.2813, 0.5938, 0.2813, 0.5938, 0.0, 0.6094, 0.0, 0.6094, 0.25, 0.5938, 0.25, 0.5938, 0.9843, 0.6094, 0.9843, 0.6094, 1.0, 0.5938, 1.0, 0.5625, 0.9373, 0.5781, 0.9373, 0.5781, 0.953, 0.5625, 0.953, 0.5625, 0.2813, 0.5781, 0.2813, 0.5781, 0.297, 0.5625, 0.297, 0.5625, 0.25, 0.5781, 0.25, 0.5781, 0.2657, 0.5625, 0.2657, 0.5625, 0.9687, 0.5781, 0.9687, 0.5781, 0.9843, 0.5625, 0.9843, 0.5625, 0.9843, 0.5781, 0.9843, 0.5781, 1.0, 0.5625, 1.0, 0.5625, 0.0, 0.5781, 0.0, 0.5781, 0.25, 0.5625, 0.25, 0.5625, 0.3127, 0.5781, 0.3127, 0.5781, 0.9373, 0.5625, 0.9373, 0.5625, 0.297, 0.5781, 0.297, 0.5781, 0.3127, 0.5625, 0.3127, 0.5625, 0.2657, 0.5781, 0.2657, 0.5781, 0.2813, 0.5625, 0.2813, 0.5625, 0.953, 0.5781, 0.953, 0.5781, 0.9687, 0.5625, 0.9687, 0.5312, 0.3127, 0.5469, 0.3127, 0.5469, 0.3283, 0.5312, 0.3283, 0.5312, 0.906, 0.5469, 0.906, 0.5469, 0.9217, 0.5312, 0.9217, 0.5312, 0.9373, 0.5469, 0.9373, 0.5469, 0.953, 0.5312, 0.953, 0.5312, 0.2813, 0.5469, 0.2813, 0.5469, 0.297, 0.5312, 0.297, 0.5312, 0.25, 0.5469, 0.25, 0.5469, 0.2657, 0.5312, 0.2657, 0.5312, 0.9687, 0.5469, 0.9687, 0.5469, 0.9843, 0.5312, 0.9843, 0.5312, 0.906, 0.5312, 0.344, 0.5469, 0.344, 0.5469, 0.906, 0.5312, 0.9843, 0.5469, 0.9843, 0.5469, 1.0, 0.5312, 1.0, 0.5312, 0.0, 0.5469, 0.0, 0.5469, 0.25, 0.5312, 0.25, 0.5312, 0.297, 0.5469, 0.297, 0.5469, 0.3127, 0.5312, 0.3127, 0.5312, 0.9217, 0.5469, 0.9217, 0.5469, 0.9373, 0.5312, 0.9373, 0.5312, 0.3283, 0.5469, 0.3283, 0.5469, 0.344, 0.5312, 0.344, 0.5312, 0.2657, 0.5469, 0.2657, 0.5469, 0.2813, 0.5312, 0.2813, 0.5312, 0.953, 0.5469, 0.953, 0.5469, 0.9687, 0.5312, 0.9687, 0.5, 0.344, 0.5156, 0.344, 0.5156, 0.3597, 0.5, 0.3597, 0.5, 0.8747, 0.5156, 0.8747, 0.5156, 0.8903, 0.5, 0.8903, 0.5, 0.906, 0.5156, 0.906, 0.5156, 0.9217, 0.5, 0.9217, 0.5, 0.3127, 0.5156, 0.3127, 0.5156, 0.3283, 0.5, 0.3283, 0.5, 0.2813, 0.5156, 0.2813, 0.5156, 0.297, 0.5, 0.297, 0.5, 0.9373, 0.5156, 0.9373, 0.5156, 0.953, 0.5, 0.953, 0.5, 0.9687, 0.5156, 0.9687, 0.5156, 0.9843, 0.5, 0.9843, 0.5, 0.25, 0.5156, 0.25, 0.5156, 0.2657, 0.5, 0.2657, 0.5, 0.3753, 0.5156, 0.3753, 0.5156, 0.8747, 0.5, 0.8747, 0.5, 0.953, 0.5156, 0.953, 0.5156, 0.9687, 0.5, 0.9687, 0.5, 0.2657, 0.5156, 0.2657, 0.5156, 0.2813, 0.5, 0.2813, 0.5, 0.3283, 0.5156, 0.3283, 0.5156, 0.344, 0.5, 0.344, 0.5, 0.8903, 0.5156, 0.8903, 0.5156, 0.906, 0.5, 0.906, 0.5, 0.9217, 0.5156, 0.9217, 0.5156, 0.9373, 0.5, 0.9373, 0.5, 0.297, 0.5156, 0.297, 0.5156, 0.3127, 0.5, 0.3127, 0.5, 0.3597, 0.5156, 0.3597, 0.5156, 0.3753, 0.5, 0.3753, 0.5, 0.0, 0.5156, 0.0, 0.5156, 0.25, 0.5, 0.25, 0.5, 0.9843, 0.5156, 0.9843, 0.5156, 1.0, 0.5, 1.0, 0.4688, 0.3753, 0.4844, 0.3753, 0.4844, 0.3909, 0.4688, 0.3909, 0.4688, 0.8435, 0.4844, 0.8435, 0.4844, 0.8591, 0.4688, 0.8591, 0.4688, 0.8747, 0.4844, 0.8747, 0.4844, 0.8903, 0.4688, 0.8903, 0.4688, 0.344, 0.4844, 0.344, 0.4844, 0.3597, 0.4688, 0.3597, 0.4688, 0.3127, 0.4844, 0.3127, 0.4844, 0.3283, 0.4688, 0.3283, 0.4688, 0.906, 0.4844, 0.906, 0.4844, 0.9217, 0.4688, 0.9217, 0.4688, 0.9373, 0.4844, 0.9373, 0.4844, 0.953, 0.4688, 0.953, 0.4688, 0.2813, 0.4844, 0.2813, 0.4844, 0.297, 0.4688, 0.297, 0.4688, 0.25, 0.4844, 0.25, 0.4844, 0.2657, 0.4688, 0.2657, 0.4688, 0.9687, 0.4844, 0.9687, 0.4844, 0.9843, 0.4688, 0.9843, 0.4688, 0.4065, 0.4844, 0.4065, 0.4844, 0.8435, 0.4688, 0.8435, 0.4688, 0.9843, 0.4844, 0.9843, 0.4844, 1.0, 0.4688, 1.0, 0.4688, 0.0, 0.4844, 0.0, 0.4844, 0.25, 0.4688, 0.25, 0.4688, 0.3597, 0.4844, 0.3597, 0.4844, 0.3753, 0.4688, 0.3753, 0.4688, 0.8591, 0.4844, 0.8591, 0.4844, 0.8747, 0.4688, 0.8747, 0.4688, 0.297, 0.4844, 0.297, 0.4844, 0.3127, 0.4688, 0.3127, 0.4688, 0.9217, 0.4844, 0.9217, 0.4844, 0.9373, 0.4688, 0.9373, 0.4688, 0.3909, 0.4844, 0.3909, 0.4844, 0.4065, 0.4688, 0.4065, 0.4688, 0.8903, 0.4844, 0.8903, 0.4844, 0.906, 0.4688, 0.906, 0.4688, 0.3283, 0.4844, 0.3283, 0.4844, 0.344, 0.4688, 0.344, 0.4688, 0.2657, 0.4844, 0.2657, 0.4844, 0.2813, 0.4688, 0.2813, 0.4688, 0.953, 0.4844, 0.953, 0.4844, 0.9687, 0.4688, 0.9687, 0.4375, 0.4065, 0.4531, 0.4065, 0.4531, 0.4221, 0.4375, 0.4221, 0.4375, 0.8123, 0.4531, 0.8123, 0.4531, 0.8279, 0.4375, 0.8279, 0.4375, 0.8435, 0.4531, 0.8435, 0.4531, 0.8591, 0.4375, 0.8591, 0.4375, 0.3753, 0.4531, 0.3753, 0.4531, 0.3909, 0.4375, 0.3909, 0.4375, 0.344, 0.4531, 0.344, 0.4531, 0.3597, 0.4375, 0.3597, 0.4375, 0.8747, 0.4531, 0.8747, 0.4531, 0.8903, 0.4375, 0.8903, 0.4375, 0.906, 0.4531, 0.906, 0.4531, 0.9217, 0.4375, 0.9217, 0.4375, 0.3127, 0.4531, 0.3127, 0.4531, 0.3283, 0.4375, 0.3283, 0.4375, 0.2813, 0.4531, 0.2813, 0.4531, 0.297, 0.4375, 0.297, 0.4375, 0.9373, 0.4531, 0.9373, 0.4531, 0.953, 0.4375, 0.953, 0.4375, 0.9687, 0.4531, 0.9687, 0.4531, 0.9843, 0.4375, 0.9843, 0.4375, 0.25, 0.4531, 0.25, 0.4531, 0.2657, 0.4375, 0.2657, 0.4375, 0.8123, 0.4375, 0.4377, 0.4531, 0.4377, 0.4531, 0.8123, 0.4375, 0.953, 0.4531, 0.953, 0.4531, 0.9687, 0.4375, 0.9687, 0.4375, 0.2657, 0.4531, 0.2657, 0.4531, 0.2813, 0.4375, 0.2813, 0.4375, 0.3283, 0.4531, 0.3283, 0.4531, 0.344, 0.4375, 0.344, 0.4375, 0.8903, 0.4531, 0.8903, 0.4531, 0.906, 0.4375, 0.906, 0.4375, 0.8279, 0.4531, 0.8279, 0.4531, 0.8435, 0.4375, 0.8435, 0.4375, 0.3909, 0.4531, 0.3909, 0.4531, 0.4065, 0.4375, 0.4065, 0.4375, 0.4221, 0.4531, 0.4221, 0.4531, 0.4377, 0.4375, 0.4377, 0.4375, 0.9217, 0.4531, 0.9217, 0.4531, 0.9373, 0.4375, 0.9373, 0.4375, 0.297, 0.4531, 0.297, 0.4531, 0.3127, 0.4375, 0.3127, 0.4375, 0.8591, 0.4531, 0.8591, 0.4531, 0.8747, 0.4375, 0.8747, 0.4375, 0.3597, 0.4531, 0.3597, 0.4531, 0.3753, 0.4375, 0.3753, 0.4375, 0.0, 0.4531, 0.0, 0.4531, 0.25, 0.4375, 0.25, 0.4375, 0.9843, 0.4531, 0.9843, 0.4531, 1.0, 0.4375, 1.0, 0.4062, 0.7812, 0.4219, 0.7812, 0.4219, 0.7968, 0.4062, 0.7968, 0.4062, 0.4377, 0.4219, 0.4377, 0.4219, 0.4532, 0.4062, 0.4532, 0.4062, 0.4065, 0.4219, 0.4065, 0.4219, 0.4221, 0.4062, 0.4221, 0.4062, 0.8123, 0.4219, 0.8123, 0.4219, 0.8279, 0.4062, 0.8279, 0.4062, 0.8435, 0.4219, 0.8435, 0.4219, 0.8591, 0.4062, 0.8591, 0.4062, 0.3753, 0.4219, 0.3753, 0.4219, 0.3909, 0.4062, 0.3909, 0.4062, 0.344, 0.4219, 0.344, 0.4219, 0.3597, 0.4062, 0.3597, 0.4062, 0.8747, 0.4219, 0.8747, 0.4219, 0.8903, 0.4062, 0.8903, 0.4062, 0.906, 0.4219, 0.906, 0.4219, 0.9217, 0.4062, 0.9217, 0.4062, 0.3127, 0.4219, 0.3127, 0.4219, 0.3283, 0.4062, 0.3283, 0.4062, 0.2813, 0.4219, 0.2813, 0.4219, 0.297, 0.4062, 0.297, 0.4062, 0.9373, 0.4219, 0.9373, 0.4219, 0.953, 0.4062, 0.953, 0.4062, 0.9687, 0.4219, 0.9687, 0.4219, 0.9843, 0.4062, 0.9843, 0.4062, 0.25, 0.4219, 0.25, 0.4219, 0.2657, 0.4062, 0.2657, 0.4062, 0.7812, 0.4062, 0.4688, 0.4219, 0.4688, 0.4219, 0.7812, 0.4062, 0.953, 0.4219, 0.953, 0.4219, 0.9687, 0.4062, 0.9687, 0.4062, 0.2657, 0.4219, 0.2657, 0.4219, 0.2813, 0.4062, 0.2813, 0.4062, 0.3283, 0.4219, 0.3283, 0.4219, 0.344, 0.4062, 0.344, 0.4062, 0.8903, 0.4219, 0.8903, 0.4219, 0.906, 0.4062, 0.906, 0.4062, 0.4532, 0.4219, 0.4532, 0.4219, 0.4688, 0.4062, 0.4688, 0.4062, 0.8279, 0.4219, 0.8279, 0.4219, 0.8435, 0.4062, 0.8435, 0.4062, 0.3909, 0.4219, 0.3909, 0.4219, 0.4065, 0.4062, 0.4065, 0.4062, 0.4221, 0.4219, 0.4221, 0.4219, 0.4377, 0.4062, 0.4377, 0.4062, 0.7968, 0.4219, 0.7968, 0.4219, 0.8123, 0.4062, 0.8123, 0.4062, 0.9217, 0.4219, 0.9217, 0.4219, 0.9373, 0.4062, 0.9373, 0.4062, 0.297, 0.4219, 0.297, 0.4219, 0.3127, 0.4062, 0.3127, 0.4062, 0.8591, 0.4219, 0.8591, 0.4219, 0.8747, 0.4062, 0.8747, 0.4062, 0.3597, 0.4219, 0.3597, 0.4219, 0.3753, 0.4062, 0.3753, 0.4062, 0.0, 0.4219, 0.0, 0.4219, 0.25, 0.4062, 0.25, 0.4062, 0.9843, 0.4219, 0.9843, 0.4219, 1.0, 0.4062, 1.0, 0.375, 0.75, 0.3906, 0.75, 0.3906, 0.7656, 0.375, 0.7656, 0.375, 0.4688, 0.3906, 0.4688, 0.3906, 0.4844, 0.375, 0.4844, 0.375, 0.4377, 0.3906, 0.4377, 0.3906, 0.4532, 0.375, 0.4532, 0.375, 0.7812, 0.3906, 0.7812, 0.3906, 0.7968, 0.375, 0.7968, 0.375, 0.8123, 0.3906, 0.8123, 0.3906, 0.8279, 0.375, 0.8279, 0.375, 0.4065, 0.3906, 0.4065, 0.3906, 0.4221, 0.375, 0.4221, 0.375, 0.3753, 0.3906, 0.3753, 0.3906, 0.3909, 0.375, 0.3909, 0.375, 0.8435, 0.3906, 0.8435, 0.3906, 0.8591, 0.375, 0.8591, 0.375, 0.8747, 0.3906, 0.8747, 0.3906, 0.8903, 0.375, 0.8903, 0.375, 0.344, 0.3906, 0.344, 0.3906, 0.3597, 0.375, 0.3597, 0.375, 0.3127, 0.3906, 0.3127, 0.3906, 0.3283, 0.375, 0.3283, 0.375, 0.906, 0.3906, 0.906, 0.3906, 0.9217, 0.375, 0.9217, 0.375, 0.9373, 0.3906, 0.9373, 0.3906, 0.953, 0.375, 0.953, 0.375, 0.2813, 0.3906, 0.2813, 0.3906, 0.297, 0.375, 0.297, 0.375, 0.25, 0.3906, 0.25, 0.3906, 0.2657, 0.375, 0.2657, 0.375, 0.9687, 0.3906, 0.9687, 0.3906, 0.9843, 0.375, 0.9843, 0.375, 0.9843, 0.3906, 0.9843, 0.3906, 1.0, 0.375, 1.0, 0.375, 0.0, 0.3906, 0.0, 0.3906, 0.25, 0.375, 0.25, 0.375, 0.5, 0.3906, 0.5, 0.3906, 0.75, 0.375, 0.75, 0.375, 0.4844, 0.3906, 0.4844, 0.3906, 0.5, 0.375, 0.5, 0.375, 0.3597, 0.3906, 0.3597, 0.3906, 0.3753, 0.375, 0.3753, 0.375, 0.8591, 0.3906, 0.8591, 0.3906, 0.8747, 0.375, 0.8747, 0.375, 0.297, 0.3906, 0.297, 0.3906, 0.3127, 0.375, 0.3127, 0.375, 0.9217, 0.3906, 0.9217, 0.3906, 0.9373, 0.375, 0.9373, 0.375, 0.7968, 0.3906, 0.7968, 0.3906, 0.8123, 0.375, 0.8123, 0.375, 0.4221, 0.3906, 0.4221, 0.3906, 0.4377, 0.375, 0.4377, 0.375, 0.3909, 0.3906, 0.3909, 0.3906, 0.4065, 0.375, 0.4065, 0.375, 0.8279, 0.3906, 0.8279, 0.3906, 0.8435, 0.375, 0.8435, 0.375, 0.7656, 0.3906, 0.7656, 0.3906, 0.7812, 0.375, 0.7812, 0.375, 0.4532, 0.3906, 0.4532, 0.3906, 0.4688, 0.375, 0.4688, 0.375, 0.8903, 0.3906, 0.8903, 0.3906, 0.906, 0.375, 0.906, 0.375, 0.3283, 0.3906, 0.3283, 0.3906, 0.344, 0.375, 0.344, 0.375, 0.2657, 0.3906, 0.2657, 0.3906, 0.2813, 0.375, 0.2813, 0.375, 0.953, 0.3906, 0.953, 0.3906, 0.9687, 0.375, 0.9687, 0.4844, 0.8435, 0.4844, 0.4065, 0.4844, 0.3909, 0.4844, 0.8591, 0.5, 0.3909, 0.5, 0.8591, 0.4844, 0.8591, 0.4844, 0.3909, 0.5156, 0.8747, 0.5156, 0.3753, 0.5156, 0.3597, 0.5156, 0.8903, 0.5312, 0.3597, 0.5312, 0.8903, 0.5156, 0.8903, 0.5156, 0.3597, 0.5469, 0.906, 0.5469, 0.344, 0.5469, 0.3283, 0.5469, 0.9217, 0.5625, 0.3283, 0.5625, 0.9217, 0.5469, 0.9217, 0.5469, 0.3283, 0.5781, 0.9373, 0.5781, 0.3127, 0.5781, 0.297, 0.5781, 0.953, 0.5938, 0.297, 0.5938, 0.953, 0.5781, 0.953, 0.5781, 0.297, 0.6094, 0.9687, 0.6094, 0.2813, 0.6094, 0.2657, 0.6094, 0.9843, 0.625, 0.2657, 0.625, 0.9843, 0.6094, 0.9843, 0.6094, 0.2657])
me_cube.materials.append(mat_material)
me_cube.use_mirror_vertex_groups = False
me_cube.update()

# ---- objects
ob_cube = bpy.data.objects.new('Cube', me_cube)

# ---- transforms, parenting, visibility, modifiers, constraints
ob_cube.location = (0.0, 0.0, 0.0)
ob_cube.scale = (5.239, 5.239, 4.884)
ob_cube.lock_rotations_4d = False
ob_cube.empty_display_type = 'ARROWS'
ob_cube.lineart.crease_threshold = 0.0

# ---- collection membership
col_collection.objects.link(ob_cube)

# ---- scene / render settings (as saved in the file)
scene.frame_start = 1; scene.frame_end = 250; scene.frame_set(1)
scene.render.engine = 'BLENDER_EEVEE_NEXT'
scene.cycles.sampling_pattern = 'TABULATED_SOBOL'
scene.view_settings.view_transform = 'Filmic'
bpy.context.view_layer.update()

# ---- added for rendering (the .blend has no active camera and no usable light): camera, sun
cam_auto = bpy.data.cameras.new('AutoCamera')
cam_auto.lens = 50.0
cam_auto.sensor_width = 36.0
cam_auto.clip_end = 1000.0
ob_auto_camera = bpy.data.objects.new('AutoCamera', cam_auto)
scene.collection.objects.link(ob_auto_camera)
ob_auto_camera.location = (12.0669, -14.4802, 11.9898)
ob_auto_camera.rotation_euler = (1.09748, -7.21219e-08, 0.694738)
scene.camera = ob_auto_camera
light_auto_sun = bpy.data.lights.new('AutoSun', 'SUN')
light_auto_sun.energy = 3.0
light_auto_sun.angle = 0.0523599
ob_auto_sun = bpy.data.objects.new('AutoSun', light_auto_sun)
scene.collection.objects.link(ob_auto_sun)
ob_auto_sun.rotation_euler = (0.872665, 0.174533, 0.523599)
bpy.context.view_layer.update()
